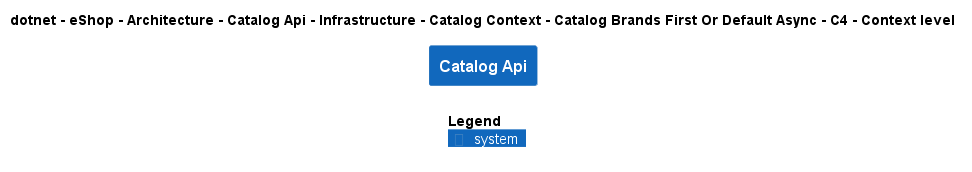

The diagram above was rendered by PlantUML. Its source (embedded in the PNG):
@startuml
!include ..\..\..\..\..\..\..\..\..\..\..\.c4s\C4_Context.puml

AddElementTag("c4interflow:lifecycle:new", $bgColor=green, $fontColor=#ffffff, $borderColor=green, $shadowing="False")
AddElementTag("c4interflow:lifecycle:changed", $bgColor=orange, $fontColor=#ffffff, $borderColor=orange, $shadowing="False")
AddElementTag("c4interflow:lifecycle:removed", $bgColor=red, $fontColor=#ffffff, $borderColor=red, $shadowing="False")

AddRelTag("c4interflow:lifecycle:new", $textColor=green, $lineColor=green)
AddRelTag("c4interflow:lifecycle:changed", $textColor=orange, $lineColor=orange)
AddRelTag("c4interflow:lifecycle:removed", $textColor=red, $lineColor=red)

SHOW_PERSON_PORTRAIT()
LAYOUT_TOP_DOWN()

skinparam linetype polyline

title dotnet - eShop - Architecture - Catalog Api - Infrastructure - Catalog Context - Catalog Brands First Or Default Async - C4 - Context level

System(dotnet.eShop.Architecture.SoftwareSystems.CatalogApi, "Catalog Api", "")



SHOW_LEGEND()
@enduml